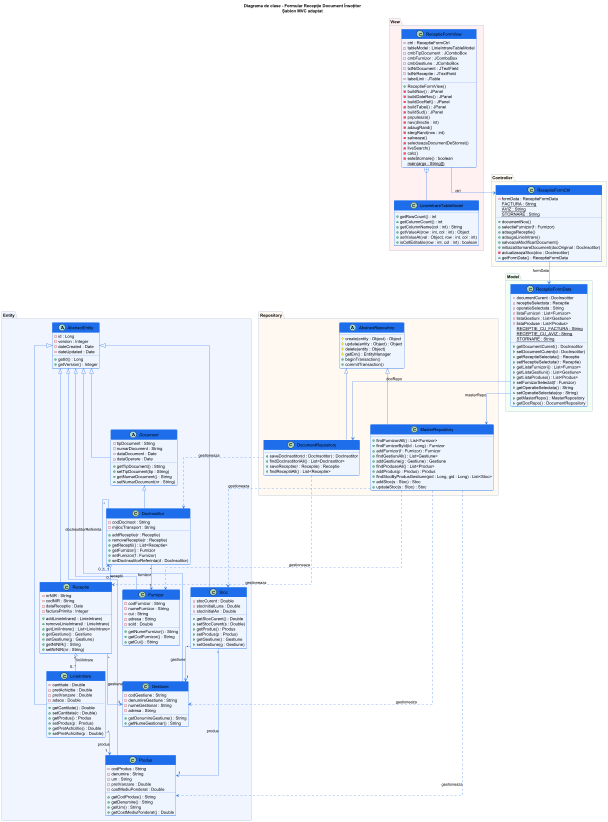

The diagram above was rendered by PlantUML. Its source (embedded in the PNG):
@startuml DiagramaClase_MVC
title Diagrama de clase - Formular Recepție Document Însoțitor\nȘablon MVC adaptat

skinparam classBackgroundColor #EFF5FF
skinparam classBorderColor #1F6FEB
skinparam classHeaderBackgroundColor #1F6FEB
skinparam classHeaderFontColor #FFFFFF
skinparam arrowColor #1F6FEB
skinparam packageBackgroundColor #F8FAFF
skinparam packageBorderColor #C4CEDB
skinparam linetype ortho

' =====================================================================
' LAYER 1 — ENTITY
' =====================================================================
package "Entity" #F0F4FF {

    abstract class AbstractEntity {
        - id : Long
        - version : Integer
        - dateCreated : Date
        - dateUpdated : Date
        + getId() : Long
        + getVersion() : Integer
    }

    abstract class Document {
        - tipDocument : String
        - numarDocument : String
        - dataDocument : Date
        - dataOperare : Date
        + getTipDocument() : String
        + setTipDocument(tip : String)
        + getNumarDocument() : String
        + setNumarDocument(nr : String)
    }

    class DocInsotitor {
        - codDocInsot : String
        - mijlocTransport : String
        + addReceptie(r : Receptie)
        + removeReceptie(r : Receptie)
        + getReceptii() : List<Receptie>
        + getFurnizor() : Furnizor
        + setFurnizor(f : Furnizor)
        + setDocInsotitorReferinta(d : DocInsotitor)
    }

    class Receptie {
        - nrNIR : String
        - codNIR : String
        - dataReceptie : Date
        - facturaPrimita : Integer
        + addLinieIntrare(l : LinieIntrare)
        + removeLinieIntrare(l : LinieIntrare)
        + getLiniiIntrare() : List<LinieIntrare>
        + getGestiune() : Gestiune
        + setGestiune(g : Gestiune)
        + getNrNIR() : String
        + setNrNIR(nr : String)
    }

    class LinieIntrare {
        - cantitate : Double
        - pretAchizitie : Double
        - pretVanzare : Double
        - adaos : Double
        + getCantitate() : Double
        + setCantitate(c : Double)
        + getProdus() : Produs
        + setProdus(p : Produs)
        + getPretAchizitie() : Double
        + setPretAchizitie(p : Double)
    }

    class Furnizor {
        - codFurnizor : String
        - numeFurnizor : String
        - cui : String
        - adresa : String
        - sold : Double
        + getNumeFurnizor() : String
        + getCodFurnizor() : String
        + getCui() : String
    }

    class Gestiune {
        - codGestiune : String
        - denumireGestiune : String
        - numeGestionar : String
        - adresa : String
        + getDenumireGestiune() : String
        + getNumeGestionar() : String
    }

    class Produs {
        - codProdus : String
        - denumire : String
        - um : String
        - pretVanzare : Double
        - costMediuPonderat : Double
        + getCodProdus() : String
        + getDenumire() : String
        + getUm() : String
        + getCostMediuPonderat() : Double
    }

    class Stoc {
        - stocCurent : Double
        - stocInitialLuna : Double
        - stocInitialAn : Double
        + getStocCurent() : Double
        + setStocCurent(s : Double)
        + getProdus() : Produs
        + setProdus(p : Produs)
        + getGestiune() : Gestiune
        + setGestiune(g : Gestiune)
    }
}

' =====================================================================
' LAYER 2 — REPOSITORY
' =====================================================================
package "Repository" #FFF8F0 {

    abstract class AbstractRepository {
        # create(entity : Object) : Object
        # update(entity : Object) : Object
        # delete(entity : Object)
        # getEm() : EntityManager
        + beginTransaction()
        + commitTransaction()
    }

    class MasterRepository {
        + findFurnizoriAll() : List<Furnizor>
        + findFurnizorById(id : Long) : Furnizor
        + addFurnizor(f : Furnizor) : Furnizor
        + findGestiuniAll() : List<Gestiune>
        + addGestiune(g : Gestiune) : Gestiune
        + findProduseAll() : List<Produs>
        + addProdus(p : Produs) : Produs
        + findStocByProdusGestiune(pid : Long, gid : Long) : List<Stoc>
        + addStoc(s : Stoc) : Stoc
        + updateStoc(s : Stoc) : Stoc
    }

    class DocumentRepository {
        + saveDocInsotitor(d : DocInsotitor) : DocInsotitor
        + findDocInsotitoriAll() : List<DocInsotitor>
        + saveReceptie(r : Receptie) : Receptie
        + findReceptiiAll() : List<Receptie>
    }
}

' =====================================================================
' LAYER 3 — MODEL (FormData)
' =====================================================================
package "Model" #F0FFF4 {

    class ReceptieFormData {
        - documentCurent : DocInsotitor
        - receptieSelectata : Receptie
        - operatieSelectata : String
        - listaFurnizori : List<Furnizor>
        - listaGestiuni : List<Gestiune>
        - listaProduse : List<Produs>
        {static} RECEPTIE_CU_FACTURA : String
        {static} RECEPTIE_CU_AVIZ : String
        {static} STORNARE : String
        + getDocumentCurent() : DocInsotitor
        + setDocumentCurent(d : DocInsotitor)
        + getReceptieSelectata() : Receptie
        + setReceptieSelectata(r : Receptie)
        + getListaFurnizori() : List<Furnizor>
        + getListaGestiuni() : List<Gestiune>
        + getListaProduse() : List<Produs>
        + setFurnizorSelectat(f : Furnizor)
        + getOperatieSelectata() : String
        + setOperatieSelectata(op : String)
        + getMasterRepo() : MasterRepository
        + getDocRepo() : DocumentRepository
    }
}

' =====================================================================
' LAYER 4 — CONTROLLER
' =====================================================================
package "Controller" #FFFDF0 {

    class ReceptieFormCtrl {
        - formData : ReceptieFormData
        {static} FACTURA : String
        {static} AVIZ : String
        {static} STORNARE : String
        + documentNou()
        + selectieFurnizor(f : Furnizor)
        + adaugaReceptie()
        + adaugaLinieIntrare()
        + salveazaModificariDocument()
        + initiazaStornareDocument(docOriginal : DocInsotitor)
        - actualizeazaStoc(doc : DocInsotitor)
        + getFormData() : ReceptieFormData
    }
}

' =====================================================================
' LAYER 5 — VIEW
' =====================================================================
package "View" #FFF0F0 {

    class ReceptieFormView {
        - ctrl : ReceptieFormCtrl
        - tableModel : LinieIntrareTableModel
        - cmbTipDocument : JComboBox
        - cmbFurnizor : JComboBox
        - cmbGestiune : JComboBox
        - txtNrDocument : JTextField
        - txtNrReceptie : JTextField
        - tabelLinii : JTable
        + ReceptieFormView()
        - buildNav() : JPanel
        - buildDateRec() : JPanel
        - buildDocRef() : JPanel
        - buildTabel() : JPanel
        - buildSud() : JPanel
        - populeaza()
        - nav(directie : int)
        - adaugRand()
        - stergRand(row : int)
        - salveaza()
        - selecteazaDocumentDeStornat()
        - liveSearch()
        - calc()
        - esteStornare() : boolean
        {static} main(args : String[])
    }

    class LinieIntrareTableModel {
        + getRowCount() : int
        + getColumnCount() : int
        + getColumnName(col : int) : String
        + getValueAt(row : int, col : int) : Object
        + setValueAt(val : Object, row : int, col : int)
        + isCellEditable(row : int, col : int) : boolean
    }
}

' =====================================================================
' RELATII — Entity
' =====================================================================
AbstractEntity <|-- Document
Document       <|-- DocInsotitor

AbstractEntity <|-- Receptie
AbstractEntity <|-- LinieIntrare
AbstractEntity <|-- Furnizor
AbstractEntity <|-- Gestiune
AbstractEntity <|-- Produs
AbstractEntity <|-- Stoc

DocInsotitor "1" o-- "0..*" Receptie        : receptii
DocInsotitor "*" --> "1"    Furnizor         : furnizor
DocInsotitor "*" --> "0..1" DocInsotitor     : docInsotitorReferinta
Receptie     "1" o-- "0..*" LinieIntrare     : liniiIntrare
Receptie     "*" --> "1"    Gestiune         : gestiune
LinieIntrare "*" --> "1"    Produs           : produs
Stoc         "*" --> "1"    Produs           : produs
Stoc         "*" --> "1"    Gestiune         : gestiune

' =====================================================================
' RELATII — Repository
' =====================================================================
AbstractRepository <|-- MasterRepository
AbstractRepository <|-- DocumentRepository

MasterRepository   ..> Furnizor    : gestioneaza
MasterRepository   ..> Gestiune    : gestioneaza
MasterRepository   ..> Produs      : gestioneaza
MasterRepository   ..> Stoc        : gestioneaza
DocumentRepository ..> DocInsotitor : gestioneaza
DocumentRepository ..> Receptie     : gestioneaza

' =====================================================================
' RELATII — MVC
' =====================================================================
ReceptieFormView  --> ReceptieFormCtrl    : ctrl
ReceptieFormCtrl  --> ReceptieFormData   : formData
ReceptieFormData  --> MasterRepository   : masterRepo
ReceptieFormData  --> DocumentRepository : docRepo
ReceptieFormView  +-- LinieIntrareTableModel

@enduml